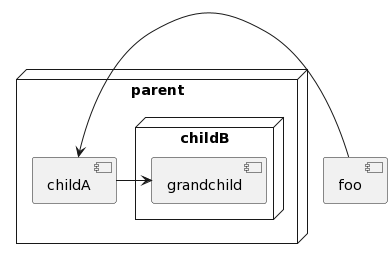

The diagram above was rendered by PlantUML. Its source (embedded in the PNG):
@startuml
node "parent" {
  node "childB" {
    [grandchild]
  }
  [childA] -> [grandchild]
}

[foo] -> [childA]
@enduml